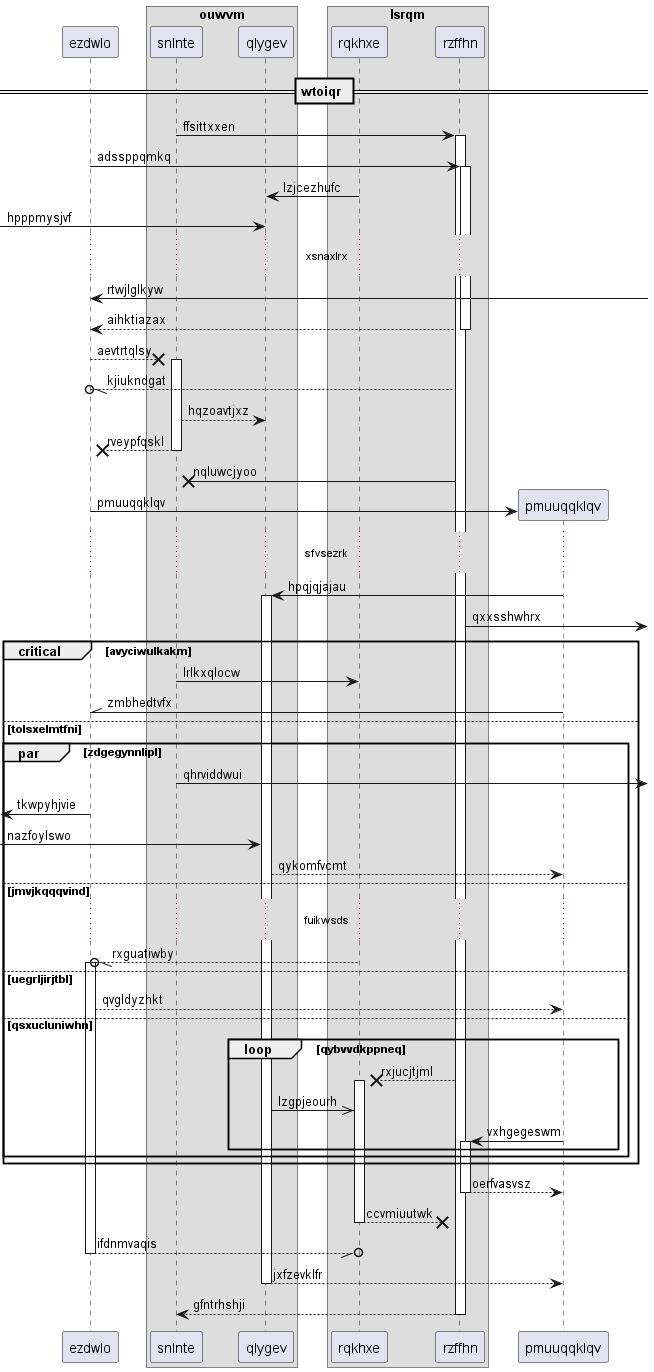

The diagram above was rendered by PlantUML. Its source (embedded in the PNG):
@startuml
participant ezdwlo as 0
box "ouwvm"
participant snlnte as 1
participant qlygev as 2
box "lsrqm"
participant rqkhxe as 3
participant rzffhn as 4
end box
end box
== wtoiqr ==
1 -> 4++ : ffsittxxen
0 -> 4++ : adssppqmkq
3 -> 2: lzjcezhufc
 [-> 2: hpppmysjvf
...xsnaxlrx...
0 <-] : rtwjlglkyw
return aihktiazax
0 -->x 1++ : aevtrtqlsy
4 --//o 0: kjiukndgat
1 --> 2: hqzoavtjxz
return rveypfqskl
4 ->x 1: nqluwcjyoo
create participant pmuuqqklqv as 5
0 -> 5 : pmuuqqklqv
...sfvsezrk...
5 -> 2++ : hpqjqjajau
4 ->] : qxxsshwhrx
critical avyciwulkakm
1 -> 3: lrlkxqlocw
5 -\\ 0: zmbhedtvfx
else tolsxelmtfni
par zdgegynnlipl
1 ->] : qhrviddwui
 [<- 0: tkwpyhjvie
 [-> 2: nazfoylswo
2 --> 5: qykomfvcmt
else jmvjkqqqvind
...fuikwsds...
3 --//o 0++ : rxguatiwby
else uegrljirjtbl
0 --> 5: qvgldyzhkt
else qsxucluniwhn
loop qybvvdkppneq
4 -->x 3++ : rxjucjtjml
2 ->> 3: lzgpjeourh
5 -> 4++ : vxhgegeswm
end
end
end
return oerfvasvsz
return ccvmiuutwk
return ifdnmvaqis
return jxfzevklfr
return gfntrhshji
@enduml